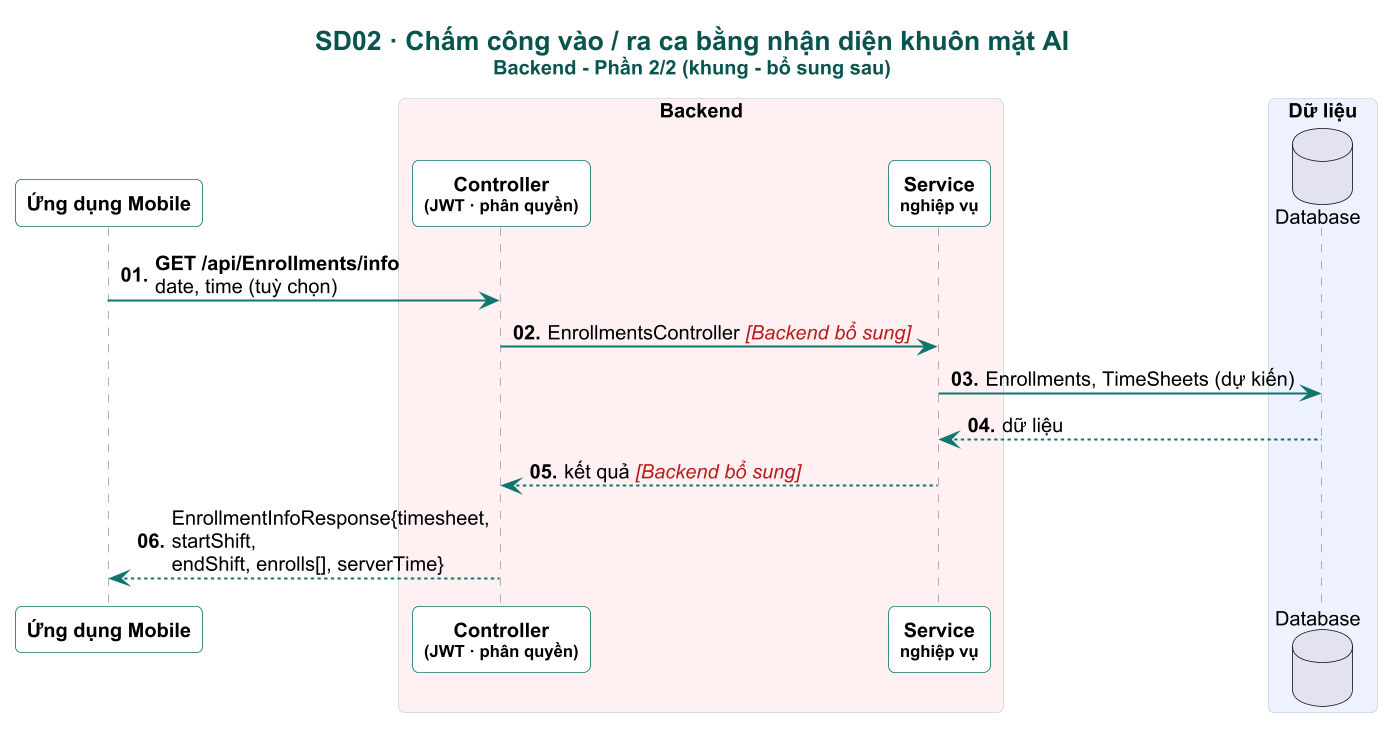

The diagram above was rendered by PlantUML. Its source (embedded in the PNG):
@startuml

skinparam dpi 160
skinparam defaultFontName Arial
skinparam defaultFontSize 12
skinparam shadowing false
skinparam roundCorner 8
skinparam maxMessageSize 230
skinparam sequenceMessageAlign left
skinparam responseMessageBelowArrow true
skinparam ParticipantPadding 4
skinparam BoxPadding 4
skinparam titleFontSize 16
skinparam titleFontStyle bold
skinparam titleFontColor #0A544E
skinparam sequence {
  ArrowColor #0F766E
  ArrowThickness 1.2
  LifeLineBorderColor #94A3B8
  LifeLineBackgroundColor #CCFBF1
  ParticipantBorderColor #0F766E
  ParticipantBackgroundColor #FFFFFF
  ParticipantFontStyle bold
  ActorBorderColor #0F766E
  ActorBackgroundColor #FFF8EC
  BoxBorderColor #CBD5E1
  GroupBorderColor #B45309
  GroupBackgroundColor #FFFBEB
  GroupHeaderFontColor #92400E
  DividerBackgroundColor #F0FDFA
  DividerBorderColor #0F766E
  ReferenceBackgroundColor #F8FAFC
}
skinparam note {
  BackgroundColor #FFF8EC
  BorderColor #F59E0B
  FontSize 11
}

autonumber "<b>00."
title SD02 · Chấm công vào / ra ca bằng nhận diện khuôn mặt AI\n<size:12>Backend - Phần 2/2 (khung - bổ sung sau)</size>
participant "Ứng dụng Mobile" as APP
box "Backend" #FFF1F2
participant "Controller\n<size:10>(JWT · phân quyền)</size>" as CTL
participant "Service\n<size:10>nghiệp vụ</size>" as SVC
end box
box "Dữ liệu" #EEF2FF
database "Database" as DB
end box

box "Dịch vụ khuôn mặt" #FFF1F2
participant "Face Auth Service" as FACE
end box

hide unlinked
APP -> CTL : <b>GET /api/Enrollments/info</b>\ndate, time (tuỳ chọn)
CTL -> SVC : EnrollmentsController <color:#B91C1C><i>[Backend bổ sung]</i></color>
SVC -> DB : Enrollments, TimeSheets (dự kiến)
DB --> SVC : dữ liệu
SVC --> CTL : kết quả <color:#B91C1C><i>[Backend bổ sung]</i></color>
CTL --> APP : EnrollmentInfoResponse{timesheet, startShift,\nendShift, enrolls[], serverTime}
@enduml